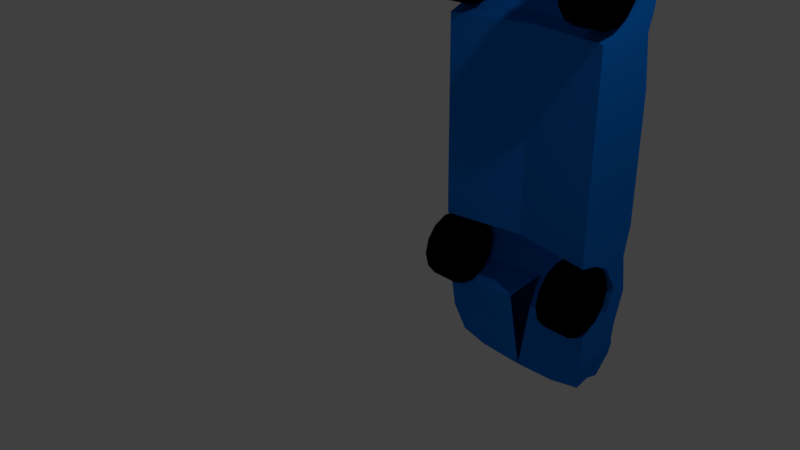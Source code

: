 # Source: BlueCar.blend  (saved by Blender 2.77.0; exported with 4.5.12 LTS)
import bpy
from mathutils import Matrix  # noqa: F401  (used for matrix-valued properties, if any)

bpy.ops.wm.read_factory_settings(use_empty=True)
scene = bpy.context.scene
scene.name = 'Scene'

# ---- collections
col_collection_1 = bpy.data.collections.new('Collection 1'); scene.collection.children.link(col_collection_1)

# ---- materials (node trees are filled in below, after node groups)
mat_basecolor = bpy.data.materials.new('BaseColor')
mat_basecolor.alpha_threshold = 0.0
mat_basecolor.use_transparent_shadow = False
mat_basecolor.diffuse_color = (0.003582, 0.1996, 0.8, 1.0)
mat_basecolor.roughness = 0.5
mat_windows = bpy.data.materials.new('Windows')
mat_windows.alpha_threshold = 0.0
mat_windows.use_transparent_shadow = False
mat_windows.roughness = 0.5
mat_wheels = bpy.data.materials.new('Wheels')
mat_wheels.alpha_threshold = 0.0
mat_wheels.use_transparent_shadow = False
mat_wheels.diffuse_color = (0.0, 0.0, 0.0, 1.0)
mat_wheels.roughness = 0.5
mat_headlights = bpy.data.materials.new('HeadLights')
mat_headlights.alpha_threshold = 0.0
mat_headlights.use_transparent_shadow = False
mat_headlights.diffuse_color = (0.8, 0.7338, 0.01857, 1.0)
mat_headlights.roughness = 0.5
mat_taillights = bpy.data.materials.new('TailLights')
mat_taillights.alpha_threshold = 0.0
mat_taillights.use_transparent_shadow = False
mat_taillights.diffuse_color = (0.8, 0.01042, 0.002573, 1.0)
mat_taillights.specular_color = (1.0, 0.8903, 0.8085)
mat_taillights.roughness = 0.5

# ---- material node trees

# ---- world
world_world = bpy.data.worlds.new('World'); scene.world = world_world
world_world.color = (0.05088, 0.05088, 0.05088)
world_world.use_sun_shadow = False
world_world.sun_shadow_jitter_overblur = 0.0
world_world.cycles.sampling_method = 'MANUAL'

# ---- cameras
cam_camera = bpy.data.cameras.new('Camera')
cam_camera.clip_end = 100.0
cam_camera.lens = 35.0
cam_camera.sensor_width = 32.0
cam_camera.sensor_height = 18.0
cam_camera.ortho_scale = 7.314
cam_camera.dof.focus_distance = 0.0
cam_camera.dof.aperture_fstop = 128.0

# ---- lights
light_lamp = bpy.data.lights.new('Lamp', 'POINT')
light_lamp.transmission_factor = 0.0
light_lamp.cutoff_distance = 30.0
light_lamp.energy = 100.0
light_lamp.shadow_buffer_clip_start = 1.001
light_lamp.shadow_soft_size = 0.1
light_lamp.shadow_maximum_resolution = 0.006
light_lamp.use_absolute_resolution = True

# ---- meshes
me_plane_001 = bpy.data.meshes.new('Plane.001')
me_plane_001.from_pydata([(0.9655, -3.695, 0.665), (1.131, -3.733, -0.1091), (0.9021, 2.705, 0.7488), (1.072, 2.663, 0.0411), (1.017, 1.678, 0.7727), (1.205, 1.691, -0.1455), (1.017, 0.5799, 0.7727), (1.187, 0.5929, -0.2606), (1.017, -2.174, 0.7397), (1.186, -2.311, -0.267), (1.017, -3.394, 0.7274), (1.193, -3.466, -0.2222), (1.131, -3.785, 0.2755), (1.024, 2.673, 0.3532), (1.27, 1.438, 0.2553), (1.258, 0.7289, 0.1785), (1.259, -2.544, 0.1849), (1.252, -3.394, 0.1402), (1.017, -2.902, 0.7598), (1.287, -2.941, 0.3576), (1.017, 1.129, 0.7727), (1.286, 1.071, 0.3512), (1.186, 0.1857, -0.267), (1.017, 0.1764, 0.7914), (1.286, 0.1857, 0.3512), (1.017, -1.622, 0.7533), (1.186, -1.635, -0.267), (1.286, -1.635, 0.3512), (1.017, -3.191, 0.7408), (1.269, -3.26, 0.2449), (1.281, -2.722, 0.3184), (1.017, -2.548, 0.75), (1.223, 0.6221, -0.03907), (1.227, -2.388, -0.0101), (1.233, 0.1857, 0.02318), (1.233, -1.635, 0.02318), (1.131, -3.831, 0.1275), (1.229, -3.451, -0.00235), (1.03, 2.729, 0.558), (1.301, 1.635, 0.4439), (1.306, 0.6311, 0.4776), (1.302, -2.337, 0.4537), (1.298, -3.394, 0.4273), (1.129, -3.813, 0.5522), (1.316, -2.919, 0.5406), (1.318, 1.166, 0.5506), (1.317, 0.1857, 0.545), (1.315, -1.628, 0.5342), (1.307, -3.221, 0.4806), (1.313, -2.625, 0.518), (1.017, 1.547, 0.838), (0.7692, 0.5973, 1.048), (0.8062, 1.11, 0.9804), (0.8062, 0.2697, 1.167), (1.017, -1.529, 0.8746), (1.186, -1.147, -0.267), (1.286, -1.147, 0.3512), (1.017, -1.138, 0.7585), (1.233, -1.147, 0.02318), (1.316, -1.142, 0.5371), (0.8046, -0.9032, 1.177), (0.0, -3.809, 0.7237), (0.0, -3.935, -0.1626), (0.0, 2.844, 0.864), (0.0, 2.801, 0.05102), (0.0, 1.991, 0.8575), (0.1833, 1.691, 0.01995), (0.0, 0.5837, -0.07546), (0.0, -2.32, -0.08194), (0.0, -3.666, 0.7684), (0.0, -3.466, -0.1581), (0.0, -4.029, 0.2528), (0.0, 2.851, 0.2743), (0.0, 1.429, 0.4471), (0.0, 0.7197, 0.3694), (0.0, -2.544, 0.2544), (0.0, -3.404, 0.3305), (0.0, -2.95, 0.5508), (0.0, 1.062, 0.5443), (0.0, 0.1765, -0.08194), (0.0, -1.631, 0.8748), (0.0, -1.644, -0.08194), (0.0, -3.269, 0.4366), (0.0, -2.731, 0.5111), (0.0, 0.6129, 0.1489), (0.0, -2.397, 0.1783), (0.0, -4.066, 0.07398), (0.0, -3.451, 0.06464), (0.0, 2.849, 0.6369), (0.0, -4.038, 0.5929), (0.0, 1.538, 0.9595), (0.0, 0.6174, 1.258), (0.0, 1.101, 1.118), (0.0, 0.2605, 1.281), (0.0, -1.538, 0.9961), (0.0, -1.156, -0.08194), (0.0, -0.9553, 1.31), (1.017, -1.252, 0.7573), (0.8559, -1.084, 1.127), (1.186, -1.262, -0.267), (1.286, -1.262, 0.3512), (1.233, -1.262, 0.02318), (1.316, -1.256, 0.5364), (0.0, -1.093, 1.261), (0.0, -1.271, -0.08194), (1.065, -3.804, 0.3188), (1.084, -3.831, 0.489), (0.0, -4.011, 0.2798), (0.0, -4.019, 0.5636), (1.045, -3.926, 0.3677), (1.017, -3.93, 0.4472), (0.0, -3.99, 0.375), (0.0, -3.993, 0.4696), (0.6579, -1.639, -0.1846), (0.6579, -2.315, -0.1846), (0.5981, -3.416, 0.7581), (0.5641, -3.195, 0.7949), (0.5641, -2.906, 0.8139), (0.5641, -2.552, 0.8041), (0.6619, -3.466, -0.1937), (0.6814, -3.831, -0.1382), (0.7139, -2.945, 0.4436), (0.7038, -3.264, 0.3302), (0.4473, 0.6225, 1.182), (0.4473, 1.106, 1.042), (0.5813, -3.738, 0.6967), (0.4473, -0.9502, 1.266), (0.4473, 0.2656, 1.228), (0.6814, -3.944, 0.09846), (0.6814, -3.902, 0.2602), (0.5641, 1.543, 0.8921), (0.6263, -3.913, 0.5703), (0.6816, -3.451, 0.02747), (0.5594, 2.773, 0.3382), (0.6404, 2.73, 0.004006), (0.6944, -3.399, 0.2249), (0.7504, 1.691, -0.07183), (0.7134, 1.067, 0.4372), (0.6979, 0.7248, 0.2635), (0.5641, -1.533, 0.9287), (0.7048, 1.434, 0.3407), (0.6404, 2.773, 0.817), (0.5352, 2.766, 0.5926), (0.6783, 0.618, 0.04464), (0.7104, -2.726, 0.4042), (0.5641, 1.817, 0.8105), (0.6579, 0.1816, -0.1846), (0.6579, -1.151, -0.1846), (0.6809, -2.392, 0.07378), (0.6984, -2.544, 0.2158), (0.5641, -2.178, 0.7938), (0.6584, 0.5888, -0.1782), (0.5641, -1.626, 0.8074), (0.6579, -1.266, -0.1846), (0.4748, -1.088, 1.187), (0.6452, -3.905, 0.2962), (0.6013, -3.914, 0.5222), (0.482, -3.94, 0.3804), (0.5642, -3.958, 0.4571), (1.178, 2.211, -0.08632), (1.09, 2.228, 0.7762), (1.209, 2.118, 0.2205), (1.223, 2.21, 0.5012), (0.08626, 2.279, 0.0364), (0.0, 2.443, 0.8609), (0.6045, 2.323, 0.8139), (0.6922, 2.241, -0.03168), (0.9821, 2.494, 0.7718), (0.0, -1.633, 0.9262), (0.0, -2.185, 0.9164), (0.0, -3.202, 0.9022), (0.0, -2.559, 0.9306), (0.0, -2.913, 0.9327), (0.6703, -2.904, 0.8613), (0.5748, -1.628, 0.8783), (0.6596, -3.196, 0.8348), (0.6642, -2.543, 0.8844), (0.6348, -2.18, 0.8741), (0.8042, -2.946, -0.1897), (1.214, -2.946, -0.1897), (0.8042, -2.946, 0.3085), (1.214, -2.946, 0.3085), (0.8042, -2.73, 0.2591), (1.214, -2.73, 0.2591), (0.8042, -2.557, 0.1209), (1.214, -2.557, 0.1209), (0.8042, -2.461, -0.07886), (1.214, -2.461, -0.07886), (0.8042, -2.461, -0.3006), (1.214, -2.461, -0.3006), (0.8042, -2.557, -0.5003), (1.214, -2.557, -0.5003), (0.8042, -2.73, -0.6386), (1.214, -2.73, -0.6386), (0.8042, -2.946, -0.6879), (1.214, -2.946, -0.6879), (0.8042, -3.162, -0.6386), (1.214, -3.162, -0.6386), (0.8042, -3.336, -0.5003), (1.214, -3.336, -0.5003), (0.8042, -3.432, -0.3006), (1.214, -3.432, -0.3006), (0.8042, -3.432, -0.07886), (1.214, -3.432, -0.07886), (0.8042, -3.336, 0.1209), (1.214, -3.336, 0.1209), (0.8042, -3.162, 0.2591), (1.214, -3.162, 0.2591), (0.8042, 1.118, -0.1897), (1.214, 1.118, -0.1897), (0.8042, 1.118, 0.3085), (1.214, 1.118, 0.3085), (0.8042, 1.335, 0.2591), (1.214, 1.335, 0.2591), (0.8042, 1.508, 0.1209), (1.214, 1.508, 0.1209), (0.8042, 1.604, -0.07886), (1.214, 1.604, -0.07886), (0.8042, 1.604, -0.3006), (1.214, 1.604, -0.3006), (0.8042, 1.508, -0.5003), (1.214, 1.508, -0.5003), (0.8042, 1.335, -0.6386), (1.214, 1.335, -0.6386), (0.8042, 1.118, -0.6879), (1.214, 1.118, -0.6879), (0.8042, 0.9023, -0.6386), (1.214, 0.9023, -0.6386), (0.8042, 0.7289, -0.5003), (1.214, 0.7289, -0.5003), (0.8042, 0.6327, -0.3006), (1.214, 0.6327, -0.3006), (0.8042, 0.6327, -0.07886), (1.214, 0.6327, -0.07886), (0.8042, 0.7289, 0.1209), (1.214, 0.7289, 0.1209), (0.8042, 0.9023, 0.2591), (1.214, 0.9023, 0.2591), (1.033, -2.312, -0.2431), (0.8855, -3.192, 0.7565), (0.8855, -2.549, 0.7657), (1.0, -3.761, -0.1175), (1.105, -3.261, 0.2696), (0.7022, 1.109, 0.9982), (0.7022, 0.2685, 1.185), (1.0, -3.818, 0.2711), (0.8855, 1.546, 0.8537), (0.9832, -3.842, 0.5574), (0.9466, 2.683, 0.03035), (1.09, -3.396, 0.1647), (1.074, 1.691, -0.1241), (1.096, 0.7277, 0.2032), (1.106, 1.437, 0.28), (0.9168, 2.743, 0.5673), (1.065, 0.6209, -0.0148), (1.033, -1.148, -0.2431), (1.096, -2.544, 0.1939), (0.8855, -2.176, 0.7554), (1.034, 0.5917, -0.2367), (1.033, -1.263, -0.2431), (0.7454, -1.085, 1.144), (0.9436, -3.834, 0.3123), (0.9439, -3.855, 0.4986), (0.8815, -3.93, 0.3714), (0.8857, -3.938, 0.4501), (1.033, -1.636, -0.2431), (0.8954, -3.401, 0.7363), (0.8855, -2.903, 0.7755), (1.039, -3.466, -0.2139), (1.121, -2.942, 0.3825), (0.7022, 0.6254, 1.138), (0.8541, -3.708, 0.6742), (0.7022, -0.9473, 1.223), (1.0, -3.864, 0.1191), (1.07, -3.451, 0.006296), (0.9167, 2.704, 0.3535), (1.12, 1.07, 0.3761), (0.8855, -1.53, 0.8903), (0.8262, 2.725, 0.7686), (1.115, -2.723, 0.3433), (0.8855, 1.718, 0.7837), (1.033, 0.1845, -0.2431), (1.069, -2.389, 0.01422), (0.8855, -1.623, 0.769), (1.037, 2.22, -0.07048), (0.949, 2.255, 0.7871), (1.186, 0.08336, -0.267), (1.286, 0.08336, 0.3512), (1.233, 0.08336, 0.02318), (1.317, 0.08376, 0.5444), (1.017, 0.07547, 0.7889), (0.8061, 0.1796, 1.168), (0.0, 0.07417, -0.08194), (0.0, 0.1671, 1.283), (0.6579, 0.07926, -0.1846), (0.4473, 0.1722, 1.231), (0.7022, 0.1751, 1.188), (1.033, 0.08217, -0.2431)], [], [(161, 159, 3, 13), (34, 22, 7, 32), (36, 1, 11, 37), (43, 12, 17, 42), (49, 30, 16, 41), (46, 24, 15, 40), (45, 21, 14, 39), (162, 161, 13, 38), (48, 29, 19, 44), (40, 15, 21, 45), (289, 287, 24, 46), (288, 286, 22, 34), (33, 9, 26, 35), (41, 16, 27, 47), (42, 17, 29, 48), (44, 19, 30, 49), (16, 33, 35, 27), (287, 288, 34, 24), (24, 34, 32, 15), (12, 36, 37, 17), (18, 44, 49, 31), (10, 42, 48, 28), (8, 41, 47, 25), (290, 289, 46, 23), (6, 40, 45, 20), (28, 48, 44, 18), (160, 162, 38, 2, 167), (20, 45, 39, 4), (23, 46, 40, 6), (31, 49, 41, 8), (0, 43, 42, 10), (6, 20, 52, 51), (20, 4, 50, 52), (290, 23, 53, 291), (23, 6, 51, 53), (97, 57, 60, 98), (97, 102, 59, 57), (100, 101, 58, 56), (101, 99, 55, 58), (102, 100, 56, 59), (114, 68, 81, 113), (152, 80, 168, 174), (117, 118, 176, 173), (120, 62, 70, 119), (122, 82, 77, 121), (124, 92, 91, 123), (115, 69, 61, 125), (295, 293, 96, 126), (129, 71, 86, 128), (130, 90, 92, 124), (131, 89, 108, 156), (150, 152, 174, 177), (128, 86, 62, 120), (119, 70, 87, 132), (123, 91, 93, 127), (134, 64, 72, 133), (135, 76, 82, 122), (166, 163, 64, 134), (138, 74, 78, 137), (154, 103, 94, 139), (140, 73, 66, 136), (142, 88, 63, 141), (133, 72, 88, 142), (143, 84, 74, 138), (121, 77, 83, 144), (165, 164, 65, 145), (294, 292, 79, 146), (149, 75, 85, 148), (118, 150, 177, 176), (145, 65, 90, 130), (132, 87, 76, 135), (151, 67, 84, 143), (146, 79, 67, 151), (139, 94, 80, 152), (144, 83, 75, 149), (148, 85, 68, 114), (125, 61, 89, 131), (153, 104, 95, 147), (116, 117, 173, 175), (137, 78, 73, 140), (113, 81, 104, 153), (126, 96, 103, 154), (47, 27, 100, 102), (35, 26, 99, 101), (27, 35, 101, 100), (25, 47, 102, 97), (25, 97, 98, 54), (156, 108, 112, 158), (245, 12, 105, 261), (12, 43, 106, 105), (158, 112, 111, 157), (261, 105, 109, 263), (105, 106, 110, 109), (107, 155, 157, 111), (264, 158, 157, 263), (71, 129, 155, 107), (262, 156, 158, 264), (272, 126, 154, 260), (265, 113, 153, 259), (276, 137, 140, 252), (283, 152, 150, 257), (259, 153, 147, 255), (271, 125, 131, 247), (282, 148, 114, 238), (279, 144, 149, 256), (277, 139, 152, 283), (281, 146, 151, 258), (258, 151, 143, 254), (274, 132, 135, 249), (280, 145, 130, 246), (257, 150, 118, 240), (256, 149, 148, 282), (297, 294, 146, 281), (285, 165, 145, 280), (269, 121, 144, 279), (254, 143, 138, 251), (275, 133, 142, 253), (253, 142, 141, 278), (252, 140, 136, 250), (260, 154, 139, 277), (251, 138, 137, 276), (284, 166, 134, 248), (249, 135, 122, 242), (248, 134, 133, 275), (270, 123, 127, 244), (268, 119, 132, 274), (273, 128, 120, 241), (267, 117, 116, 239), (247, 131, 156, 262), (246, 130, 124, 243), (245, 129, 128, 273), (296, 295, 126, 272), (266, 115, 125, 271), (243, 124, 123, 270), (242, 122, 121, 269), (241, 120, 119, 268), (240, 118, 117, 267), (239, 116, 115, 266), (238, 114, 113, 265), (250, 136, 166, 284), (278, 141, 165, 285), (141, 63, 164, 165), (136, 66, 163, 166), (4, 39, 162, 160), (39, 14, 161, 162), (14, 5, 159, 161), (175, 170, 69, 115), (176, 171, 172, 173), (173, 172, 170, 175), (177, 169, 171, 176), (174, 168, 169, 177), (115, 116, 175), (178, 180, 182), (179, 183, 181), (180, 181, 183, 182), (178, 182, 184), (179, 185, 183), (182, 183, 185, 184), (178, 184, 186), (179, 187, 185), (184, 185, 187, 186), (178, 186, 188), (179, 189, 187), (186, 187, 189, 188), (178, 188, 190), (179, 191, 189), (188, 189, 191, 190), (178, 190, 192), (179, 193, 191), (190, 191, 193, 192), (178, 192, 194), (179, 195, 193), (192, 193, 195, 194), (178, 194, 196), (179, 197, 195), (194, 195, 197, 196), (178, 196, 198), (179, 199, 197), (196, 197, 199, 198), (178, 198, 200), (179, 201, 199), (198, 199, 201, 200), (178, 200, 202), (179, 203, 201), (200, 201, 203, 202), (178, 202, 204), (179, 205, 203), (202, 203, 205, 204), (178, 204, 206), (179, 207, 205), (204, 205, 207, 206), (178, 206, 180), (179, 181, 207), (206, 207, 181, 180), (208, 210, 212), (209, 213, 211), (210, 211, 213, 212), (208, 212, 214), (209, 215, 213), (212, 213, 215, 214), (208, 214, 216), (209, 217, 215), (214, 215, 217, 216), (208, 216, 218), (209, 219, 217), (216, 217, 219, 218), (208, 218, 220), (209, 221, 219), (218, 219, 221, 220), (208, 220, 222), (209, 223, 221), (220, 221, 223, 222), (208, 222, 224), (209, 225, 223), (222, 223, 225, 224), (208, 224, 226), (209, 227, 225), (224, 225, 227, 226), (208, 226, 228), (209, 229, 227), (226, 227, 229, 228), (208, 228, 230), (209, 231, 229), (228, 229, 231, 230), (208, 230, 232), (209, 233, 231), (230, 231, 233, 232), (208, 232, 234), (209, 235, 233), (232, 233, 235, 234), (208, 234, 236), (209, 237, 235), (234, 235, 237, 236), (208, 236, 210), (209, 211, 237), (236, 237, 211, 210), (2, 278, 285, 160, 167), (5, 250, 284, 159), (9, 238, 265, 26), (28, 239, 266, 10), (31, 240, 267, 18), (1, 241, 268, 11), (29, 242, 269, 19), (52, 243, 270, 51), (10, 266, 271, 0), (291, 296, 272, 60), (12, 245, 273, 36), (50, 246, 243, 52), (43, 247, 262, 106), (18, 267, 239, 28), (36, 273, 241, 1), (11, 268, 274, 37), (51, 270, 244, 53), (3, 248, 275, 13), (17, 249, 242, 29), (159, 284, 248, 3), (15, 251, 276, 21), (98, 260, 277, 54), (14, 252, 250, 5), (38, 253, 278, 2), (13, 275, 253, 38), (32, 254, 251, 15), (19, 269, 279, 30), (160, 285, 280, 4), (286, 297, 281, 22), (16, 256, 282, 33), (8, 257, 240, 31), (4, 280, 246, 50), (37, 274, 249, 17), (7, 258, 254, 32), (22, 281, 258, 7), (54, 277, 283, 25), (30, 279, 256, 16), (33, 282, 238, 9), (0, 271, 247, 43), (99, 259, 255, 55), (25, 283, 257, 8), (21, 276, 252, 14), (26, 265, 259, 99), (60, 272, 260, 98), (106, 262, 264, 110), (110, 264, 263, 109), (155, 261, 263, 157), (129, 245, 261, 155), (55, 255, 297, 286), (53, 244, 296, 291), (244, 127, 295, 296), (255, 147, 294, 297), (147, 95, 292, 294), (127, 93, 293, 295), (57, 290, 291, 60), (57, 59, 289, 290), (56, 58, 288, 287), (58, 55, 286, 288), (59, 56, 287, 289)])
me_plane_001.polygons.foreach_set('material_index', [0, 0, 0, 0, 0, 0, 0, 0, 0, 0, 0, 0, 0, 0, 0, 0, 0, 0, 0, 0, 0, 0, 0, 0, 0, 0, 0, 0, 0, 0, 0, 0, 0, 0, 1, 0, 0, 0, 0, 0, 0, 0, 0, 0, 0, 1, 0, 0, 0, 1, 0, 0, 0, 0, 0, 0, 0, 0, 0, 1, 0, 0, 0, 0, 0, 0, 0, 0, 0, 0, 0, 0, 0, 0, 0, 0, 0, 0, 0, 0, 0, 0, 0, 0, 0, 0, 0, 0, 0, 0, 0, 0, 3, 0, 3, 0, 3, 0, 0, 0, 0, 0, 0, 0, 0, 0, 0, 0, 0, 0, 0, 0, 0, 0, 0, 0, 4, 0, 0, 1, 0, 0, 0, 0, 0, 0, 0, 0, 0, 1, 0, 0, 0, 1, 0, 0, 0, 0, 0, 0, 0, 0, 0, 0, 0, 0, 0, 0, 0, 0, 0, 0, 2, 2, 2, 2, 2, 2, 2, 2, 2, 2, 2, 2, 2, 2, 2, 2, 2, 2, 2, 2, 2, 2, 2, 2, 2, 2, 2, 2, 2, 2, 2, 2, 2, 2, 2, 2, 2, 2, 2, 2, 2, 2, 2, 2, 2, 2, 2, 2, 2, 2, 2, 2, 2, 2, 2, 2, 2, 2, 2, 2, 2, 2, 2, 2, 2, 2, 2, 2, 2, 2, 2, 2, 2, 2, 2, 2, 2, 2, 2, 2, 2, 2, 2, 2, 0, 0, 0, 0, 0, 0, 0, 0, 0, 0, 0, 0, 0, 0, 0, 0, 0, 0, 0, 0, 0, 1, 0, 0, 0, 0, 0, 0, 0, 0, 0, 0, 0, 0, 0, 0, 0, 0, 0, 0, 0, 0, 0, 0, 3, 3, 0, 0, 0, 0, 0, 0, 0, 0, 1, 0, 0, 0, 0])
me_plane_001.materials.append(mat_basecolor)
me_plane_001.materials.append(mat_windows)
me_plane_001.materials.append(mat_wheels)
me_plane_001.materials.append(mat_headlights)
me_plane_001.materials.append(mat_taillights)
me_plane_001.use_remesh_preserve_volume = False
me_plane_001.use_remesh_preserve_attributes = False
me_plane_001.use_mirror_vertex_groups = False
me_plane_001.update()

# ---- objects
ob_plane = bpy.data.objects.new('Plane', me_plane_001)
ob_lamp = bpy.data.objects.new('Lamp', light_lamp)
ob_camera = bpy.data.objects.new('Camera', cam_camera)

# ---- transforms, parenting, visibility, modifiers, constraints
ob_plane.location = (0.7802, 2.064, 0.4409)
ob_plane.rotation_euler = (-1.571, -1.192e-07, 5.211e-15)
ob_plane.lineart.crease_threshold = 0.0
_m = ob_plane.modifiers.new('Mirror', 'MIRROR')
_m.use_clip = True
ob_lamp.location = (4.076, 1.005, 5.904)
ob_lamp.rotation_euler = (0.6503, 0.05522, 1.866)
ob_lamp.lock_rotations_4d = False
ob_lamp.empty_display_type = 'ARROWS'
ob_lamp.color = (0.0, 0.0, 0.0, 0.0)
ob_lamp.lineart.crease_threshold = 0.0
ob_camera.location = (7.481, -6.508, 5.344)
ob_camera.rotation_euler = (1.109, 0.01082, 0.8149)
ob_camera.lock_rotations_4d = False
ob_camera.empty_display_type = 'ARROWS'
ob_camera.color = (0.0, 0.0, 0.0, 0.0)
ob_camera.display_type = 'WIRE'
ob_camera.lineart.crease_threshold = 0.0

# ---- collection membership
col_collection_1.objects.link(ob_plane)
col_collection_1.objects.link(ob_lamp)
col_collection_1.objects.link(ob_camera)

# ---- scene / render settings (as saved in the file)
scene.camera = ob_camera
scene.frame_start = 1; scene.frame_end = 250; scene.frame_set(1)
scene.render.engine = 'BLENDER_EEVEE_NEXT'
scene.render.resolution_percentage = 50
scene.render.dither_intensity = 0.0
scene.cycles.use_denoising = False
scene.cycles.samples = 128
scene.cycles.sampling_pattern = 'TABULATED_SOBOL'
scene.cycles.light_sampling_threshold = 0.0
scene.cycles.use_adaptive_sampling = False
scene.cycles.use_light_tree = False
scene.cycles.blur_glossy = 0.0
scene.cycles.sample_clamp_indirect = 0.0
scene.view_settings.view_transform = 'Standard'
bpy.context.view_layer.update()
